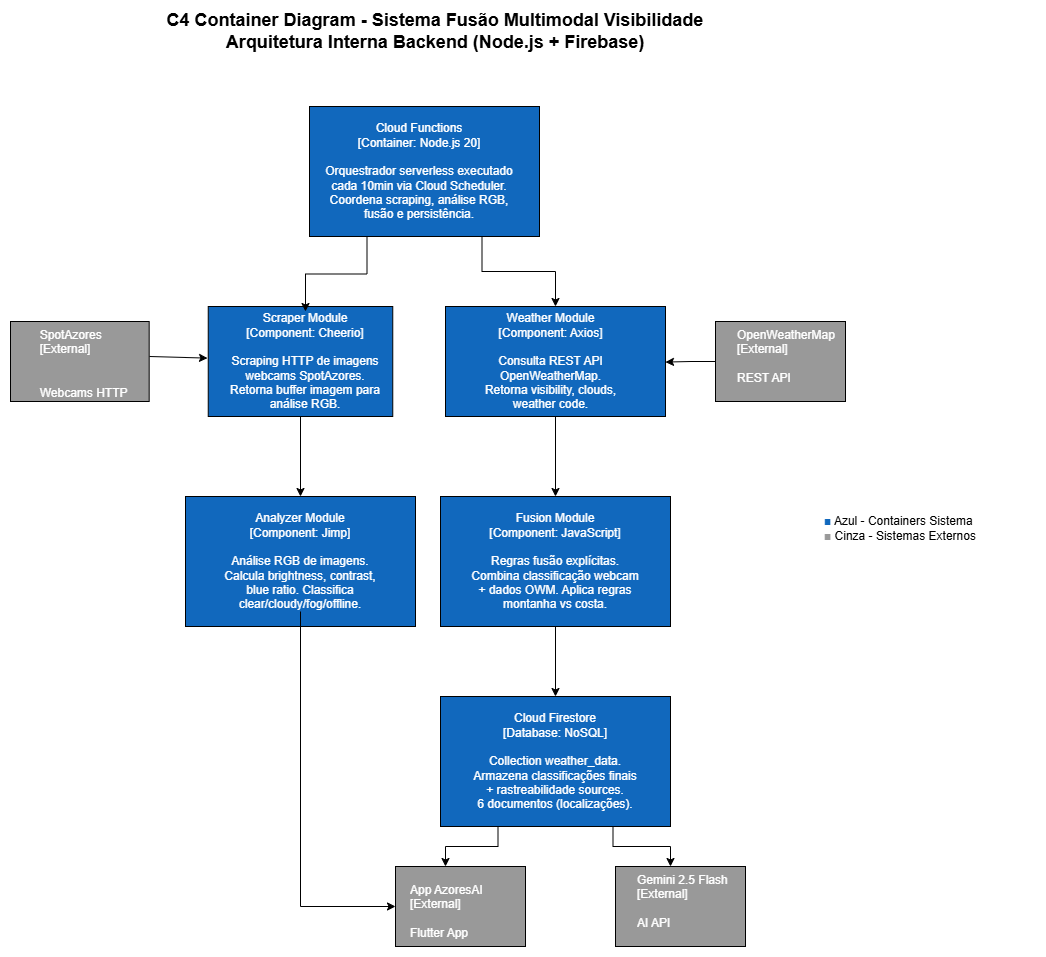

The diagram above was exported from draw.io. Its source (the exported page's mxGraphModel, read from the mxfile embedded in the PNG):
<mxGraphModel dx="1414" dy="751" grid="1" gridSize="10" guides="1" tooltips="1" connect="1" arrows="1" fold="1" page="1" pageScale="1" pageWidth="827" pageHeight="1169" math="0" shadow="0">
  <root>
    <mxCell id="0" />
    <mxCell id="1" parent="0" />
    <mxCell id="g5aWAfRancYMUXaG1CFi-23" parent="1" style="text;html=1;whiteSpace=wrap;strokeColor=none;fillColor=none;align=center;verticalAlign=middle;rounded=0;fontSize=18;fontStyle=1" value="&lt;div&gt;C4 Container Diagram - Sistema Fusão Multimodal Visibilidade&lt;/div&gt;&lt;div&gt;Arquitetura Interna Backend (Node.js + Firebase)&lt;/div&gt;" vertex="1">
      <mxGeometry height="30" width="640" x="260" y="30" as="geometry" />
    </mxCell>
    <mxCell id="g5aWAfRancYMUXaG1CFi-24" connectable="0" parent="1" style="group" value="" vertex="1">
      <mxGeometry height="130" width="300" x="414" y="120" as="geometry" />
    </mxCell>
    <mxCell id="g5aWAfRancYMUXaG1CFi-2" parent="g5aWAfRancYMUXaG1CFi-24" style="rounded=0;whiteSpace=wrap;html=1;fillColor=#1168BD;" value="" vertex="1">
      <mxGeometry height="130" width="230" x="40" as="geometry" />
    </mxCell>
    <mxCell id="g5aWAfRancYMUXaG1CFi-1" parent="g5aWAfRancYMUXaG1CFi-24" style="text;html=1;whiteSpace=wrap;strokeColor=none;fillColor=none;align=center;verticalAlign=middle;rounded=0;" value="&lt;div&gt;&lt;font style=&quot;color: rgb(255, 255, 255);&quot;&gt;Cloud Functions&lt;/font&gt;&lt;/div&gt;&lt;div&gt;&lt;font style=&quot;color: rgb(255, 255, 255);&quot;&gt;[Container: Node.js 20]&lt;/font&gt;&lt;/div&gt;&lt;div&gt;&lt;font style=&quot;color: rgb(255, 255, 255);&quot;&gt;&lt;br&gt;&lt;/font&gt;&lt;/div&gt;&lt;div&gt;&lt;font style=&quot;color: rgb(255, 255, 255);&quot;&gt;Orquestrador serverless executado&lt;/font&gt;&lt;/div&gt;&lt;div&gt;&lt;font style=&quot;color: rgb(255, 255, 255);&quot;&gt;cada 10min via Cloud Scheduler.&lt;/font&gt;&lt;/div&gt;&lt;div&gt;&lt;font style=&quot;color: rgb(255, 255, 255);&quot;&gt;Coordena scraping, análise RGB,&lt;/font&gt;&lt;/div&gt;&lt;div&gt;&lt;font style=&quot;color: rgb(255, 255, 255);&quot;&gt;fusão e persistência.&lt;/font&gt;&lt;/div&gt;" vertex="1">
      <mxGeometry height="30" width="300" y="50" as="geometry" />
    </mxCell>
    <mxCell id="g5aWAfRancYMUXaG1CFi-25" connectable="0" parent="1" style="group" value="" vertex="1">
      <mxGeometry height="130" width="230" x="585" y="510" as="geometry" />
    </mxCell>
    <mxCell id="g5aWAfRancYMUXaG1CFi-9" parent="g5aWAfRancYMUXaG1CFi-25" style="rounded=0;whiteSpace=wrap;html=1;fillColor=#1168BD;" value="" vertex="1">
      <mxGeometry height="130" width="230" as="geometry" />
    </mxCell>
    <mxCell id="g5aWAfRancYMUXaG1CFi-10" parent="g5aWAfRancYMUXaG1CFi-25" style="text;html=1;whiteSpace=wrap;strokeColor=none;fillColor=none;align=center;verticalAlign=middle;rounded=0;" value="&lt;div&gt;&lt;font color=&quot;#ffffff&quot;&gt;Fusion Module&lt;/font&gt;&lt;/div&gt;&lt;div&gt;&lt;font color=&quot;#ffffff&quot;&gt;[Component: JavaScript]&lt;/font&gt;&lt;/div&gt;&lt;div&gt;&lt;font color=&quot;#ffffff&quot;&gt;&lt;br&gt;&lt;/font&gt;&lt;/div&gt;&lt;div&gt;&lt;font color=&quot;#ffffff&quot;&gt;Regras fusão explícitas.&lt;/font&gt;&lt;/div&gt;&lt;div&gt;&lt;font color=&quot;#ffffff&quot;&gt;Combina classificação webcam&lt;/font&gt;&lt;/div&gt;&lt;div&gt;&lt;font color=&quot;#ffffff&quot;&gt;+ dados OWM. Aplica regras&lt;/font&gt;&lt;/div&gt;&lt;div&gt;&lt;font color=&quot;#ffffff&quot;&gt;montanha vs costa.&lt;/font&gt;&lt;/div&gt;" vertex="1">
      <mxGeometry height="100" width="210" x="10" y="15" as="geometry" />
    </mxCell>
    <mxCell id="g5aWAfRancYMUXaG1CFi-26" connectable="0" parent="1" style="group" value="4" vertex="1">
      <mxGeometry height="130" width="230" x="330" y="510" as="geometry" />
    </mxCell>
    <mxCell id="g5aWAfRancYMUXaG1CFi-7" parent="g5aWAfRancYMUXaG1CFi-26" style="rounded=0;whiteSpace=wrap;html=1;fillColor=#1168BD;" value="" vertex="1">
      <mxGeometry height="130" width="230" as="geometry" />
    </mxCell>
    <mxCell id="g5aWAfRancYMUXaG1CFi-8" parent="g5aWAfRancYMUXaG1CFi-26" style="text;html=1;whiteSpace=wrap;strokeColor=none;fillColor=none;align=center;verticalAlign=middle;rounded=0;" value="&lt;div&gt;&lt;font color=&quot;#ffffff&quot;&gt;Analyzer Module&lt;/font&gt;&lt;/div&gt;&lt;div&gt;&lt;font color=&quot;#ffffff&quot;&gt;[Component: Jimp]&lt;/font&gt;&lt;/div&gt;&lt;div&gt;&lt;font color=&quot;#ffffff&quot;&gt;&lt;br&gt;&lt;/font&gt;&lt;/div&gt;&lt;div&gt;&lt;font color=&quot;#ffffff&quot;&gt;Análise RGB de imagens.&lt;/font&gt;&lt;/div&gt;&lt;div&gt;&lt;font color=&quot;#ffffff&quot;&gt;Calcula brightness, contrast,&lt;/font&gt;&lt;/div&gt;&lt;div&gt;&lt;font color=&quot;#ffffff&quot;&gt;blue ratio. Classifica&lt;/font&gt;&lt;/div&gt;&lt;div&gt;&lt;font color=&quot;#ffffff&quot;&gt;clear/cloudy/fog/offline.&lt;/font&gt;&lt;/div&gt;" vertex="1">
      <mxGeometry height="100" width="210" x="10" y="15" as="geometry" />
    </mxCell>
    <mxCell id="g5aWAfRancYMUXaG1CFi-27" connectable="0" parent="1" style="group" value="" vertex="1">
      <mxGeometry height="110" width="250" x="320" y="320" as="geometry" />
    </mxCell>
    <mxCell id="g5aWAfRancYMUXaG1CFi-4" parent="g5aWAfRancYMUXaG1CFi-27" style="rounded=0;whiteSpace=wrap;html=1;fillColor=#1168BD;" value="" vertex="1">
      <mxGeometry height="110" width="184.52380952380952" x="32.73809523809524" as="geometry" />
    </mxCell>
    <mxCell id="g5aWAfRancYMUXaG1CFi-3" parent="g5aWAfRancYMUXaG1CFi-27" style="text;html=1;whiteSpace=wrap;strokeColor=none;fillColor=none;align=center;verticalAlign=middle;rounded=0;" value="&lt;div&gt;&lt;font style=&quot;color: rgb(255, 255, 255);&quot;&gt;Scraper Module&lt;/font&gt;&lt;/div&gt;&lt;div&gt;&lt;font style=&quot;color: rgb(255, 255, 255);&quot;&gt;[Component: Cheerio]&lt;/font&gt;&lt;/div&gt;&lt;div&gt;&lt;font style=&quot;color: rgb(255, 255, 255);&quot;&gt;&lt;br&gt;&lt;/font&gt;&lt;/div&gt;&lt;div&gt;&lt;font style=&quot;color: rgb(255, 255, 255);&quot;&gt;Scraping HTTP de imagens&lt;/font&gt;&lt;/div&gt;&lt;div&gt;&lt;font style=&quot;color: rgb(255, 255, 255);&quot;&gt;webcams SpotAzores.&lt;/font&gt;&lt;/div&gt;&lt;div&gt;&lt;font style=&quot;color: rgb(255, 255, 255);&quot;&gt;Retorna buffer imagem para&lt;/font&gt;&lt;/div&gt;&lt;div&gt;&lt;font style=&quot;color: rgb(255, 255, 255);&quot;&gt;análise RGB.&lt;/font&gt;&lt;/div&gt;" vertex="1">
      <mxGeometry height="100" width="240" x="10" y="5" as="geometry" />
    </mxCell>
    <mxCell id="g5aWAfRancYMUXaG1CFi-28" connectable="0" parent="1" style="group" value="" vertex="1">
      <mxGeometry height="110" width="220" x="590" y="320" as="geometry" />
    </mxCell>
    <mxCell id="g5aWAfRancYMUXaG1CFi-5" parent="g5aWAfRancYMUXaG1CFi-28" style="rounded=0;whiteSpace=wrap;html=1;fillColor=#1168BD;" value="" vertex="1">
      <mxGeometry height="110" width="220" as="geometry" />
    </mxCell>
    <mxCell id="g5aWAfRancYMUXaG1CFi-6" parent="g5aWAfRancYMUXaG1CFi-28" style="text;html=1;whiteSpace=wrap;strokeColor=none;fillColor=none;align=center;verticalAlign=middle;rounded=0;" value="&lt;div&gt;&lt;font color=&quot;#ffffff&quot;&gt;Weather Module&lt;/font&gt;&lt;/div&gt;&lt;div&gt;&lt;font color=&quot;#ffffff&quot;&gt;[Component: Axios]&lt;/font&gt;&lt;/div&gt;&lt;div&gt;&lt;font color=&quot;#ffffff&quot;&gt;&lt;br&gt;&lt;/font&gt;&lt;/div&gt;&lt;div&gt;&lt;font color=&quot;#ffffff&quot;&gt;Consulta REST API&lt;/font&gt;&lt;/div&gt;&lt;div&gt;&lt;font color=&quot;#ffffff&quot;&gt;OpenWeatherMap.&lt;/font&gt;&lt;/div&gt;&lt;div&gt;&lt;font color=&quot;#ffffff&quot;&gt;Retorna visibility, clouds,&lt;/font&gt;&lt;/div&gt;&lt;div&gt;&lt;font color=&quot;#ffffff&quot;&gt;weather code.&lt;/font&gt;&lt;/div&gt;" vertex="1">
      <mxGeometry height="84.61538461538461" width="200.8695652173913" x="4.782608695652174" y="12.692307692307692" as="geometry" />
    </mxCell>
    <mxCell id="g5aWAfRancYMUXaG1CFi-29" connectable="0" parent="1" style="group" value="" vertex="1">
      <mxGeometry height="130" width="230" x="585" y="710" as="geometry" />
    </mxCell>
    <mxCell id="cvd7ZlVZL0nPHAiUOdBU-31" edge="1" parent="g5aWAfRancYMUXaG1CFi-29" source="g5aWAfRancYMUXaG1CFi-12" style="edgeStyle=orthogonalEdgeStyle;rounded=0;orthogonalLoop=1;jettySize=auto;html=1;exitX=0.25;exitY=1;exitDx=0;exitDy=0;">
      <mxGeometry relative="1" as="geometry">
        <mxPoint x="5" y="170" as="targetPoint" />
      </mxGeometry>
    </mxCell>
    <mxCell id="g5aWAfRancYMUXaG1CFi-12" parent="g5aWAfRancYMUXaG1CFi-29" style="rounded=0;whiteSpace=wrap;html=1;fillColor=#1168BD;" value="" vertex="1">
      <mxGeometry height="130" width="230" as="geometry" />
    </mxCell>
    <mxCell id="g5aWAfRancYMUXaG1CFi-13" parent="g5aWAfRancYMUXaG1CFi-29" style="text;html=1;whiteSpace=wrap;strokeColor=none;fillColor=none;align=center;verticalAlign=middle;rounded=0;" value="&lt;div&gt;&lt;font color=&quot;#ffffff&quot;&gt;Cloud Firestore&lt;/font&gt;&lt;/div&gt;&lt;div&gt;&lt;font color=&quot;#ffffff&quot;&gt;[Database: NoSQL]&lt;/font&gt;&lt;/div&gt;&lt;div&gt;&lt;font color=&quot;#ffffff&quot;&gt;&lt;br&gt;&lt;/font&gt;&lt;/div&gt;&lt;div&gt;&lt;font color=&quot;#ffffff&quot;&gt;Collection weather_data.&lt;/font&gt;&lt;/div&gt;&lt;div&gt;&lt;font color=&quot;#ffffff&quot;&gt;Armazena classificações finais&lt;/font&gt;&lt;/div&gt;&lt;div&gt;&lt;font color=&quot;#ffffff&quot;&gt;+ rastreabilidade sources.&lt;/font&gt;&lt;/div&gt;&lt;div&gt;&lt;font color=&quot;#ffffff&quot;&gt;6 documentos (localizações).&lt;/font&gt;&lt;/div&gt;" vertex="1">
      <mxGeometry height="100" width="210" x="10" y="15" as="geometry" />
    </mxCell>
    <mxCell id="g5aWAfRancYMUXaG1CFi-30" connectable="0" parent="1" style="group" value="" vertex="1">
      <mxGeometry height="80" width="160" x="860" y="335" as="geometry" />
    </mxCell>
    <mxCell id="cvd7ZlVZL0nPHAiUOdBU-16" edge="1" parent="g5aWAfRancYMUXaG1CFi-30" source="g5aWAfRancYMUXaG1CFi-16" style="edgeStyle=orthogonalEdgeStyle;rounded=0;orthogonalLoop=1;jettySize=auto;html=1;exitX=0;exitY=0.5;exitDx=0;exitDy=0;">
      <mxGeometry relative="1" as="geometry">
        <mxPoint x="-50" y="40.57142857142867" as="targetPoint" />
      </mxGeometry>
    </mxCell>
    <mxCell id="g5aWAfRancYMUXaG1CFi-16" parent="g5aWAfRancYMUXaG1CFi-30" style="rounded=0;whiteSpace=wrap;html=1;fillColor=#999999;" value="" vertex="1">
      <mxGeometry height="80" width="130" as="geometry" />
    </mxCell>
    <mxCell id="g5aWAfRancYMUXaG1CFi-17" parent="g5aWAfRancYMUXaG1CFi-30" style="text;whiteSpace=wrap;fontColor=#FFFFFF;" value="OpenWeatherMap&#10;[External]&#10;&#10;REST API" vertex="1">
      <mxGeometry height="60" width="140" x="20" as="geometry" />
    </mxCell>
    <mxCell id="g5aWAfRancYMUXaG1CFi-31" connectable="0" parent="1" style="group" value="" vertex="1">
      <mxGeometry height="80" width="160" x="760" y="880" as="geometry" />
    </mxCell>
    <mxCell id="g5aWAfRancYMUXaG1CFi-21" parent="g5aWAfRancYMUXaG1CFi-31" style="rounded=0;whiteSpace=wrap;html=1;fillColor=#999999;" value="" vertex="1">
      <mxGeometry height="80" width="130" as="geometry" />
    </mxCell>
    <mxCell id="g5aWAfRancYMUXaG1CFi-22" parent="g5aWAfRancYMUXaG1CFi-31" style="text;whiteSpace=wrap;fontColor=#FFFFFF;" value="Gemini 2.5 Flash&#10;[External]&#10;&#10;AI API" vertex="1">
      <mxGeometry height="60" width="140" x="20" as="geometry" />
    </mxCell>
    <mxCell id="g5aWAfRancYMUXaG1CFi-32" connectable="0" parent="1" style="group" value="" vertex="1">
      <mxGeometry height="80" width="160" x="155" y="335" as="geometry" />
    </mxCell>
    <mxCell id="g5aWAfRancYMUXaG1CFi-15" parent="g5aWAfRancYMUXaG1CFi-32" style="rounded=0;whiteSpace=wrap;html=1;fillColor=#999999;" value="" vertex="1">
      <mxGeometry height="80" width="138.66666666666666" as="geometry" />
    </mxCell>
    <mxCell id="g5aWAfRancYMUXaG1CFi-14" parent="g5aWAfRancYMUXaG1CFi-32" style="text;whiteSpace=wrap;fontColor=#FFFFFF;align=left;" value="     SpotAzores&#10;     [External]&#10;&#10;&#10;     Webcams HTTP" vertex="1">
      <mxGeometry height="60" width="149.33333333333334" x="10.666666666666666" as="geometry" />
    </mxCell>
    <mxCell id="g5aWAfRancYMUXaG1CFi-33" connectable="0" parent="1" style="group" value="" vertex="1">
      <mxGeometry height="80" width="152.5" x="540" y="880" as="geometry" />
    </mxCell>
    <mxCell id="g5aWAfRancYMUXaG1CFi-19" parent="g5aWAfRancYMUXaG1CFi-33" style="rounded=0;whiteSpace=wrap;html=1;fillColor=#999999;" value="" vertex="1">
      <mxGeometry height="80" width="130" as="geometry" />
    </mxCell>
    <mxCell id="g5aWAfRancYMUXaG1CFi-20" parent="g5aWAfRancYMUXaG1CFi-33" style="text;whiteSpace=wrap;fontColor=#FFFFFF;" value="App AzoresAI&#10;[External]&#10;&#10;Flutter App" vertex="1">
      <mxGeometry height="60" width="140" x="12.5" y="10" as="geometry" />
    </mxCell>
    <mxCell id="cvd7ZlVZL0nPHAiUOdBU-1" edge="1" parent="1" source="g5aWAfRancYMUXaG1CFi-2" style="edgeStyle=orthogonalEdgeStyle;rounded=0;orthogonalLoop=1;jettySize=auto;html=1;exitX=0.25;exitY=1;exitDx=0;exitDy=0;entryX=0.5;entryY=0;entryDx=0;entryDy=0;" target="g5aWAfRancYMUXaG1CFi-3">
      <mxGeometry relative="1" as="geometry" />
    </mxCell>
    <mxCell id="cvd7ZlVZL0nPHAiUOdBU-2" edge="1" parent="1" source="g5aWAfRancYMUXaG1CFi-2" style="edgeStyle=orthogonalEdgeStyle;rounded=0;orthogonalLoop=1;jettySize=auto;html=1;exitX=0.75;exitY=1;exitDx=0;exitDy=0;entryX=0.5;entryY=0;entryDx=0;entryDy=0;" target="g5aWAfRancYMUXaG1CFi-5">
      <mxGeometry relative="1" as="geometry" />
    </mxCell>
    <mxCell id="cvd7ZlVZL0nPHAiUOdBU-22" edge="1" parent="1" style="endArrow=classic;html=1;rounded=0;exitX=0.866;exitY=0.583;exitDx=0;exitDy=0;exitPerimeter=0;" value="">
      <mxGeometry height="50" relative="1" width="50" as="geometry">
        <mxPoint x="293.98933333333343" y="369.98" as="sourcePoint" />
        <mxPoint x="352" y="371.61593312760283" as="targetPoint" />
      </mxGeometry>
    </mxCell>
    <mxCell id="cvd7ZlVZL0nPHAiUOdBU-23" edge="1" parent="1" source="g5aWAfRancYMUXaG1CFi-4" style="edgeStyle=orthogonalEdgeStyle;rounded=0;orthogonalLoop=1;jettySize=auto;html=1;exitX=0.5;exitY=1;exitDx=0;exitDy=0;" target="g5aWAfRancYMUXaG1CFi-7">
      <mxGeometry relative="1" as="geometry" />
    </mxCell>
    <mxCell id="cvd7ZlVZL0nPHAiUOdBU-27" edge="1" parent="1" source="g5aWAfRancYMUXaG1CFi-5" style="edgeStyle=orthogonalEdgeStyle;rounded=0;orthogonalLoop=1;jettySize=auto;html=1;exitX=0.5;exitY=1;exitDx=0;exitDy=0;entryX=0.5;entryY=0;entryDx=0;entryDy=0;" target="g5aWAfRancYMUXaG1CFi-9">
      <mxGeometry relative="1" as="geometry" />
    </mxCell>
    <mxCell id="cvd7ZlVZL0nPHAiUOdBU-30" edge="1" parent="1" source="g5aWAfRancYMUXaG1CFi-9" style="edgeStyle=orthogonalEdgeStyle;rounded=0;orthogonalLoop=1;jettySize=auto;html=1;exitX=0.5;exitY=1;exitDx=0;exitDy=0;entryX=0.5;entryY=0;entryDx=0;entryDy=0;" target="g5aWAfRancYMUXaG1CFi-12">
      <mxGeometry relative="1" as="geometry" />
    </mxCell>
    <mxCell id="cvd7ZlVZL0nPHAiUOdBU-32" edge="1" parent="1" source="g5aWAfRancYMUXaG1CFi-12" style="edgeStyle=orthogonalEdgeStyle;rounded=0;orthogonalLoop=1;jettySize=auto;html=1;exitX=0.75;exitY=1;exitDx=0;exitDy=0;entryX=0.25;entryY=0;entryDx=0;entryDy=0;" target="g5aWAfRancYMUXaG1CFi-22">
      <mxGeometry relative="1" as="geometry" />
    </mxCell>
    <mxCell id="cvd7ZlVZL0nPHAiUOdBU-33" edge="1" parent="1" source="g5aWAfRancYMUXaG1CFi-8" style="edgeStyle=orthogonalEdgeStyle;rounded=0;orthogonalLoop=1;jettySize=auto;html=1;entryX=0;entryY=0.5;entryDx=0;entryDy=0;" target="g5aWAfRancYMUXaG1CFi-19">
      <mxGeometry relative="1" as="geometry" />
    </mxCell>
    <mxCell id="cvd7ZlVZL0nPHAiUOdBU-34" parent="1" style="text;html=1;whiteSpace=wrap;strokeColor=none;fillColor=none;align=center;verticalAlign=middle;rounded=0;" value="&lt;div&gt;&lt;br&gt;&lt;/div&gt;&lt;div&gt;&lt;font style=&quot;color: rgb(17, 104, 189);&quot;&gt;■&lt;/font&gt; Azul - Containers Sistema&amp;nbsp;&lt;/div&gt;&lt;div&gt;&lt;font style=&quot;color: rgb(153, 153, 153);&quot;&gt;■&lt;/font&gt; Cinza - Sistemas Externos&lt;/div&gt;" vertex="1">
      <mxGeometry height="30" width="270" x="910" y="520" as="geometry" />
    </mxCell>
  </root>
</mxGraphModel>